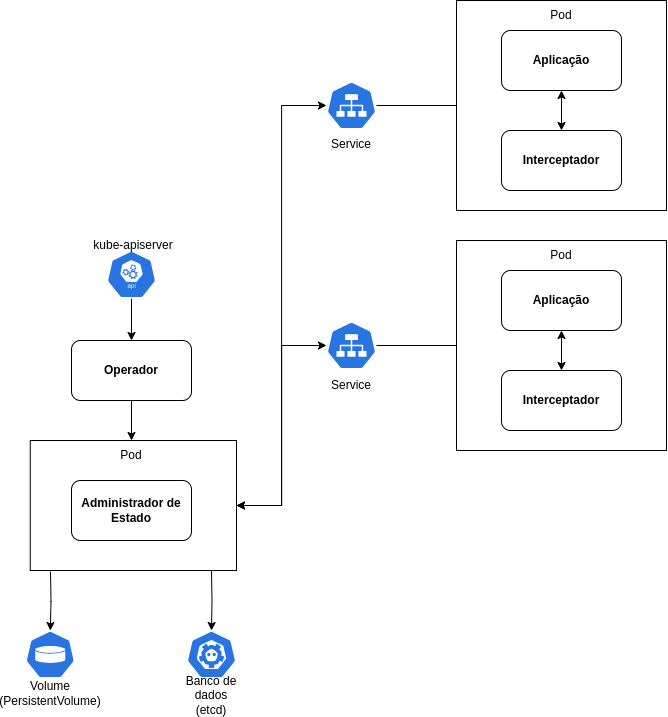

The diagram above was exported from draw.io. Its source (the exported page's mxGraphModel, read from the mxfile embedded in the PNG):
<mxGraphModel dx="880" dy="472" grid="1" gridSize="10" guides="1" tooltips="1" connect="1" arrows="1" fold="1" page="1" pageScale="1" pageWidth="850" pageHeight="1100" math="0" shadow="0">
  <root>
    <mxCell id="0" />
    <mxCell id="1" parent="0" />
    <mxCell id="4CAdpoYSGM9x3_4kbjP8-27" style="edgeStyle=orthogonalEdgeStyle;rounded=0;orthogonalLoop=1;jettySize=auto;html=1;" edge="1" parent="1" source="4CAdpoYSGM9x3_4kbjP8-5" target="4CAdpoYSGM9x3_4kbjP8-10">
      <mxGeometry relative="1" as="geometry" />
    </mxCell>
    <mxCell id="4CAdpoYSGM9x3_4kbjP8-5" value="&lt;b&gt;Operador&lt;/b&gt;" style="rounded=1;whiteSpace=wrap;html=1;" vertex="1" parent="1">
      <mxGeometry x="85" y="350" width="120" height="60" as="geometry" />
    </mxCell>
    <mxCell id="4CAdpoYSGM9x3_4kbjP8-17" value="" style="group;movable=1;resizable=1;rotatable=1;deletable=1;editable=1;locked=0;connectable=1;" vertex="1" connectable="0" parent="1">
      <mxGeometry x="470" y="10" width="210" height="210" as="geometry" />
    </mxCell>
    <mxCell id="4CAdpoYSGM9x3_4kbjP8-1" value="" style="rounded=0;whiteSpace=wrap;html=1;" vertex="1" parent="4CAdpoYSGM9x3_4kbjP8-17">
      <mxGeometry width="210" height="210" as="geometry" />
    </mxCell>
    <mxCell id="4CAdpoYSGM9x3_4kbjP8-2" value="&lt;b&gt;Interceptador&lt;/b&gt;" style="rounded=1;whiteSpace=wrap;html=1;" vertex="1" parent="4CAdpoYSGM9x3_4kbjP8-17">
      <mxGeometry x="45" y="130" width="120" height="60" as="geometry" />
    </mxCell>
    <mxCell id="4CAdpoYSGM9x3_4kbjP8-8" style="edgeStyle=orthogonalEdgeStyle;rounded=0;orthogonalLoop=1;jettySize=auto;html=1;entryX=0.5;entryY=0;entryDx=0;entryDy=0;startArrow=classic;startFill=1;" edge="1" parent="4CAdpoYSGM9x3_4kbjP8-17" source="4CAdpoYSGM9x3_4kbjP8-3" target="4CAdpoYSGM9x3_4kbjP8-2">
      <mxGeometry relative="1" as="geometry" />
    </mxCell>
    <mxCell id="4CAdpoYSGM9x3_4kbjP8-3" value="&lt;b&gt;Aplicação&lt;/b&gt;" style="rounded=1;whiteSpace=wrap;html=1;" vertex="1" parent="4CAdpoYSGM9x3_4kbjP8-17">
      <mxGeometry x="45" y="30" width="120" height="60" as="geometry" />
    </mxCell>
    <mxCell id="4CAdpoYSGM9x3_4kbjP8-6" value="Pod" style="text;html=1;strokeColor=none;fillColor=none;align=center;verticalAlign=middle;whiteSpace=wrap;rounded=0;" vertex="1" parent="4CAdpoYSGM9x3_4kbjP8-17">
      <mxGeometry x="75" width="60" height="30" as="geometry" />
    </mxCell>
    <mxCell id="4CAdpoYSGM9x3_4kbjP8-18" value="" style="group" vertex="1" connectable="0" parent="1">
      <mxGeometry x="470" y="250" width="210" height="210" as="geometry" />
    </mxCell>
    <mxCell id="4CAdpoYSGM9x3_4kbjP8-12" value="" style="rounded=0;whiteSpace=wrap;html=1;" vertex="1" parent="4CAdpoYSGM9x3_4kbjP8-18">
      <mxGeometry width="210" height="210" as="geometry" />
    </mxCell>
    <mxCell id="4CAdpoYSGM9x3_4kbjP8-13" value="&lt;b&gt;Interceptador&lt;/b&gt;" style="rounded=1;whiteSpace=wrap;html=1;" vertex="1" parent="4CAdpoYSGM9x3_4kbjP8-18">
      <mxGeometry x="45" y="130" width="120" height="60" as="geometry" />
    </mxCell>
    <mxCell id="4CAdpoYSGM9x3_4kbjP8-14" style="edgeStyle=orthogonalEdgeStyle;rounded=0;orthogonalLoop=1;jettySize=auto;html=1;entryX=0.5;entryY=0;entryDx=0;entryDy=0;startArrow=classic;startFill=1;" edge="1" parent="4CAdpoYSGM9x3_4kbjP8-18" source="4CAdpoYSGM9x3_4kbjP8-15" target="4CAdpoYSGM9x3_4kbjP8-13">
      <mxGeometry relative="1" as="geometry" />
    </mxCell>
    <mxCell id="4CAdpoYSGM9x3_4kbjP8-15" value="&lt;b&gt;Aplicação&lt;/b&gt;" style="rounded=1;whiteSpace=wrap;html=1;" vertex="1" parent="4CAdpoYSGM9x3_4kbjP8-18">
      <mxGeometry x="45" y="30" width="120" height="60" as="geometry" />
    </mxCell>
    <mxCell id="4CAdpoYSGM9x3_4kbjP8-16" value="Pod" style="text;html=1;strokeColor=none;fillColor=none;align=center;verticalAlign=middle;whiteSpace=wrap;rounded=0;" vertex="1" parent="4CAdpoYSGM9x3_4kbjP8-18">
      <mxGeometry x="75" width="60" height="30" as="geometry" />
    </mxCell>
    <mxCell id="4CAdpoYSGM9x3_4kbjP8-19" value="" style="group" vertex="1" connectable="0" parent="1">
      <mxGeometry x="43.75" y="450" width="206.25" height="130" as="geometry" />
    </mxCell>
    <mxCell id="4CAdpoYSGM9x3_4kbjP8-9" value="" style="rounded=0;whiteSpace=wrap;html=1;" vertex="1" parent="4CAdpoYSGM9x3_4kbjP8-19">
      <mxGeometry width="206.25" height="130" as="geometry" />
    </mxCell>
    <mxCell id="4CAdpoYSGM9x3_4kbjP8-10" value="Pod" style="text;html=1;strokeColor=none;fillColor=none;align=center;verticalAlign=middle;whiteSpace=wrap;rounded=0;" vertex="1" parent="4CAdpoYSGM9x3_4kbjP8-19">
      <mxGeometry x="71.25" width="60" height="30" as="geometry" />
    </mxCell>
    <mxCell id="4CAdpoYSGM9x3_4kbjP8-4" value="&lt;b&gt;Administrador de Estado&lt;/b&gt;" style="rounded=1;whiteSpace=wrap;html=1;" vertex="1" parent="4CAdpoYSGM9x3_4kbjP8-19">
      <mxGeometry x="41.25" y="40" width="120" height="60" as="geometry" />
    </mxCell>
    <mxCell id="4CAdpoYSGM9x3_4kbjP8-20" value="" style="sketch=0;html=1;dashed=0;whitespace=wrap;fillColor=#2875E2;strokeColor=#ffffff;points=[[0.005,0.63,0],[0.1,0.2,0],[0.9,0.2,0],[0.5,0,0],[0.995,0.63,0],[0.72,0.99,0],[0.5,1,0],[0.28,0.99,0]];verticalLabelPosition=bottom;align=center;verticalAlign=top;shape=mxgraph.kubernetes.icon;prIcon=etcd" vertex="1" parent="1">
      <mxGeometry x="200" y="640" width="50" height="48" as="geometry" />
    </mxCell>
    <mxCell id="4CAdpoYSGM9x3_4kbjP8-25" style="edgeStyle=orthogonalEdgeStyle;rounded=0;orthogonalLoop=1;jettySize=auto;html=1;endArrow=none;endFill=0;" edge="1" parent="1" source="4CAdpoYSGM9x3_4kbjP8-21" target="4CAdpoYSGM9x3_4kbjP8-1">
      <mxGeometry relative="1" as="geometry" />
    </mxCell>
    <mxCell id="4CAdpoYSGM9x3_4kbjP8-37" style="edgeStyle=orthogonalEdgeStyle;rounded=0;orthogonalLoop=1;jettySize=auto;html=1;entryX=1;entryY=0.5;entryDx=0;entryDy=0;startArrow=classic;startFill=1;" edge="1" parent="1" source="4CAdpoYSGM9x3_4kbjP8-21" target="4CAdpoYSGM9x3_4kbjP8-9">
      <mxGeometry relative="1" as="geometry" />
    </mxCell>
    <mxCell id="4CAdpoYSGM9x3_4kbjP8-21" value="" style="sketch=0;html=1;dashed=0;whitespace=wrap;fillColor=#2875E2;strokeColor=#ffffff;points=[[0.005,0.63,0],[0.1,0.2,0],[0.9,0.2,0],[0.5,0,0],[0.995,0.63,0],[0.72,0.99,0],[0.5,1,0],[0.28,0.99,0]];verticalLabelPosition=bottom;align=center;verticalAlign=top;shape=mxgraph.kubernetes.icon;prIcon=svc" vertex="1" parent="1">
      <mxGeometry x="340" y="91" width="50" height="48" as="geometry" />
    </mxCell>
    <mxCell id="4CAdpoYSGM9x3_4kbjP8-29" style="edgeStyle=orthogonalEdgeStyle;rounded=0;orthogonalLoop=1;jettySize=auto;html=1;entryX=0.5;entryY=0;entryDx=0;entryDy=0;" edge="1" parent="1" source="4CAdpoYSGM9x3_4kbjP8-23" target="4CAdpoYSGM9x3_4kbjP8-5">
      <mxGeometry relative="1" as="geometry" />
    </mxCell>
    <mxCell id="4CAdpoYSGM9x3_4kbjP8-23" value="" style="sketch=0;html=1;dashed=0;whitespace=wrap;fillColor=#2875E2;strokeColor=#ffffff;points=[[0.005,0.63,0],[0.1,0.2,0],[0.9,0.2,0],[0.5,0,0],[0.995,0.63,0],[0.72,0.99,0],[0.5,1,0],[0.28,0.99,0]];verticalLabelPosition=bottom;align=center;verticalAlign=top;shape=mxgraph.kubernetes.icon;prIcon=api" vertex="1" parent="1">
      <mxGeometry x="120" y="260" width="50" height="48" as="geometry" />
    </mxCell>
    <mxCell id="4CAdpoYSGM9x3_4kbjP8-26" style="edgeStyle=orthogonalEdgeStyle;rounded=0;orthogonalLoop=1;jettySize=auto;html=1;endArrow=none;endFill=0;" edge="1" parent="1" source="4CAdpoYSGM9x3_4kbjP8-24" target="4CAdpoYSGM9x3_4kbjP8-12">
      <mxGeometry relative="1" as="geometry" />
    </mxCell>
    <mxCell id="4CAdpoYSGM9x3_4kbjP8-38" style="edgeStyle=orthogonalEdgeStyle;rounded=0;orthogonalLoop=1;jettySize=auto;html=1;entryX=1;entryY=0.5;entryDx=0;entryDy=0;startArrow=classic;startFill=1;" edge="1" parent="1" source="4CAdpoYSGM9x3_4kbjP8-24" target="4CAdpoYSGM9x3_4kbjP8-9">
      <mxGeometry relative="1" as="geometry" />
    </mxCell>
    <mxCell id="4CAdpoYSGM9x3_4kbjP8-24" value="" style="sketch=0;html=1;dashed=0;whitespace=wrap;fillColor=#2875E2;strokeColor=#ffffff;points=[[0.005,0.63,0],[0.1,0.2,0],[0.9,0.2,0],[0.5,0,0],[0.995,0.63,0],[0.72,0.99,0],[0.5,1,0],[0.28,0.99,0]];verticalLabelPosition=bottom;align=center;verticalAlign=top;shape=mxgraph.kubernetes.icon;prIcon=svc" vertex="1" parent="1">
      <mxGeometry x="340" y="331" width="50" height="48" as="geometry" />
    </mxCell>
    <mxCell id="4CAdpoYSGM9x3_4kbjP8-22" value="" style="sketch=0;html=1;dashed=0;whitespace=wrap;fillColor=#2875E2;strokeColor=#ffffff;points=[[0.005,0.63,0],[0.1,0.2,0],[0.9,0.2,0],[0.5,0,0],[0.995,0.63,0],[0.72,0.99,0],[0.5,1,0],[0.28,0.99,0]];verticalLabelPosition=bottom;align=center;verticalAlign=top;shape=mxgraph.kubernetes.icon;prIcon=pv" vertex="1" parent="1">
      <mxGeometry x="38.75" y="640" width="50" height="48" as="geometry" />
    </mxCell>
    <mxCell id="4CAdpoYSGM9x3_4kbjP8-30" style="edgeStyle=orthogonalEdgeStyle;rounded=0;orthogonalLoop=1;jettySize=auto;html=1;entryX=0.5;entryY=0;entryDx=0;entryDy=0;entryPerimeter=0;" edge="1" parent="1" target="4CAdpoYSGM9x3_4kbjP8-20">
      <mxGeometry relative="1" as="geometry">
        <mxPoint x="225" y="580" as="sourcePoint" />
      </mxGeometry>
    </mxCell>
    <mxCell id="4CAdpoYSGM9x3_4kbjP8-31" style="edgeStyle=orthogonalEdgeStyle;rounded=0;orthogonalLoop=1;jettySize=auto;html=1;" edge="1" parent="1" target="4CAdpoYSGM9x3_4kbjP8-22">
      <mxGeometry relative="1" as="geometry">
        <mxPoint x="64" y="581" as="sourcePoint" />
      </mxGeometry>
    </mxCell>
    <mxCell id="4CAdpoYSGM9x3_4kbjP8-32" value="Volume&lt;br&gt;(PersistentVolume)" style="text;html=1;strokeColor=none;fillColor=none;align=center;verticalAlign=middle;whiteSpace=wrap;rounded=0;" vertex="1" parent="1">
      <mxGeometry x="33.75" y="688" width="60" height="30" as="geometry" />
    </mxCell>
    <mxCell id="4CAdpoYSGM9x3_4kbjP8-33" value="Banco de dados&lt;br&gt;(etcd)" style="text;html=1;strokeColor=none;fillColor=none;align=center;verticalAlign=middle;whiteSpace=wrap;rounded=0;" vertex="1" parent="1">
      <mxGeometry x="195" y="690" width="60" height="30" as="geometry" />
    </mxCell>
    <mxCell id="4CAdpoYSGM9x3_4kbjP8-34" value="kube-apiserver" style="text;html=1;strokeColor=none;fillColor=none;align=center;verticalAlign=middle;whiteSpace=wrap;rounded=0;" vertex="1" parent="1">
      <mxGeometry x="101.88" y="240" width="90" height="30" as="geometry" />
    </mxCell>
    <mxCell id="4CAdpoYSGM9x3_4kbjP8-35" value="Service" style="text;html=1;strokeColor=none;fillColor=none;align=center;verticalAlign=middle;whiteSpace=wrap;rounded=0;" vertex="1" parent="1">
      <mxGeometry x="335" y="139" width="60" height="30" as="geometry" />
    </mxCell>
    <mxCell id="4CAdpoYSGM9x3_4kbjP8-36" value="Service" style="text;html=1;strokeColor=none;fillColor=none;align=center;verticalAlign=middle;whiteSpace=wrap;rounded=0;" vertex="1" parent="1">
      <mxGeometry x="335" y="380" width="60" height="30" as="geometry" />
    </mxCell>
  </root>
</mxGraphModel>